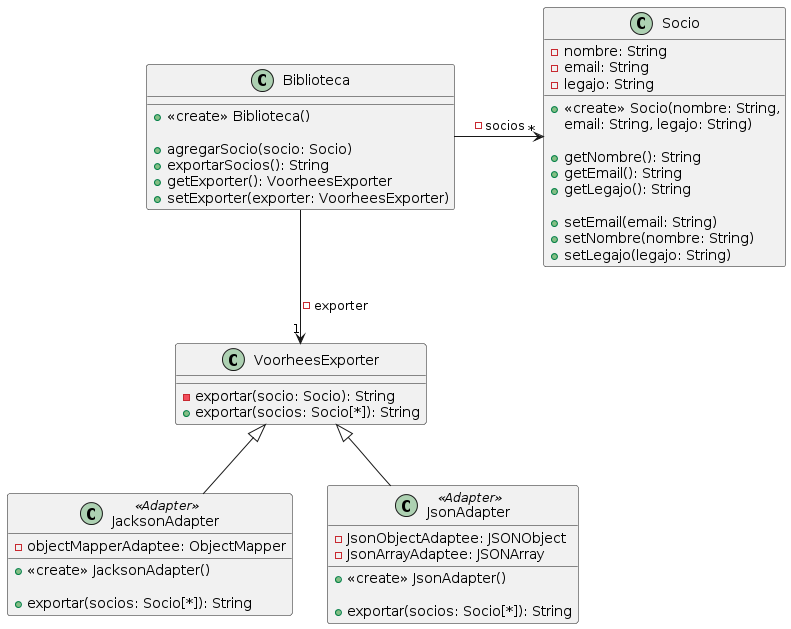

The diagram above was rendered by PlantUML. Its source (embedded in the PNG):
@startuml
class Biblioteca {
	+<<create>> Biblioteca()

	+agregarSocio(socio: Socio)
	+exportarSocios(): String
	+getExporter(): VoorheesExporter
	+setExporter(exporter: VoorheesExporter)
}

class Socio {
	-nombre: String
	-email: String
	-legajo: String

	+<<create>> Socio(nombre: String,
                          email: String, legajo: String)

	+getNombre(): String
	+getEmail(): String
	+getLegajo(): String

	+setEmail(email: String)
	+setNombre(nombre: String)
	+setLegajo(legajo: String)
}
Biblioteca -right-> "*" Socio : -socios

class VoorheesExporter {
	-exportar(socio: Socio): String
	+exportar(socios: Socio[*]): String
}
Biblioteca --> "1" VoorheesExporter : -exporter

class JacksonAdapter <<Adapter>> extends VoorheesExporter {
	-objectMapperAdaptee: ObjectMapper

	+<<create>> JacksonAdapter()

	+exportar(socios: Socio[*]): String
}

class JsonAdapter <<Adapter>> extends VoorheesExporter {
	-JsonObjectAdaptee: JSONObject
	-JsonArrayAdaptee: JSONArray

	+<<create>> JsonAdapter()

	+exportar(socios: Socio[*]): String
}
@enduml